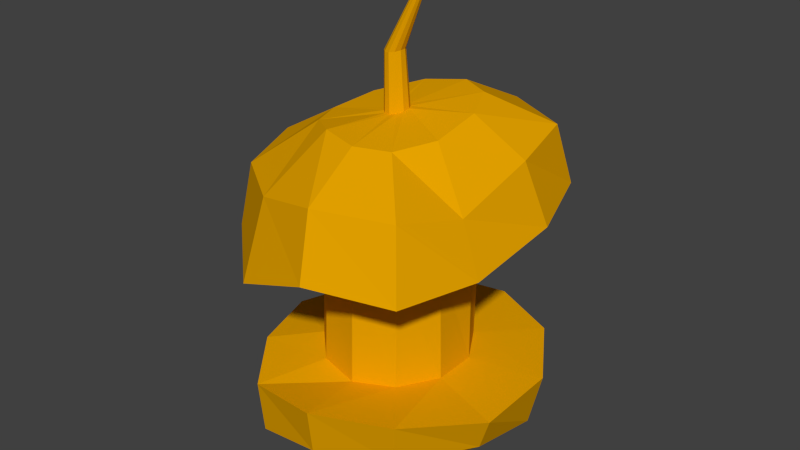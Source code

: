 # Source: Apple.blend  (saved by Blender 2.70.0; exported with 4.5.12 LTS)
import bpy
from mathutils import Matrix  # noqa: F401  (used for matrix-valued properties, if any)

bpy.ops.wm.read_factory_settings(use_empty=True)
scene = bpy.context.scene
scene.name = 'Scene'

# ---- collections
col_collection_1 = bpy.data.collections.new('Collection 1'); scene.collection.children.link(col_collection_1)

# ---- materials (node trees are filled in below, after node groups)
mat_apple = bpy.data.materials.new('Apple')
mat_apple.alpha_threshold = 0.0
mat_apple.use_transparent_shadow = False
mat_apple.diffuse_color = (0.8, 0.372, 0.0, 1.0)
mat_apple.roughness = 0.5
mat_apple.specular_intensity = 0.0
mat_apple.line_color = (0.0, 0.0, 0.0, 1.0)
mat_red = bpy.data.materials.new('Red')
mat_red.alpha_threshold = 0.0
mat_red.use_transparent_shadow = False
mat_red.diffuse_color = (0.8, 0.0, 0.0, 1.0)
mat_red.roughness = 0.5
mat_red.specular_intensity = 0.0
mat_red.line_color = (0.0, 0.0, 0.0, 1.0)
mat_brown = bpy.data.materials.new('Brown')
mat_brown.alpha_threshold = 0.0
mat_brown.use_transparent_shadow = False
mat_brown.diffuse_color = (0.3343, 0.04995, 0.01583, 1.0)
mat_brown.roughness = 0.5
mat_brown.specular_intensity = 0.0
mat_brown.line_color = (0.0, 0.0, 0.0, 1.0)
mat_applematerial = bpy.data.materials.new('AppleMaterial')
mat_applematerial.alpha_threshold = 0.0
mat_applematerial.use_transparent_shadow = False
mat_applematerial.roughness = 0.5
mat_applematerial.specular_intensity = 0.0
mat_applematerial.line_color = (0.0, 0.0, 0.0, 1.0)

# ---- material node trees

# ---- world
world_world = bpy.data.worlds.new('World'); scene.world = world_world
world_world.color = (0.05088, 0.05088, 0.05088)
world_world.use_sun_shadow = False
world_world.sun_shadow_jitter_overblur = 0.0
world_world.cycles.sampling_method = 'MANUAL'
world_world.cycles.sample_map_resolution = 256

# ---- meshes
me_sphere = bpy.data.meshes.new('Sphere')
me_sphere.from_pydata([(-0.5959, -0.04017, 1.463), (-0.6298, -0.01739, 1.121), (-0.5574, 0.0001418, -0.1582), (-0.2361, 0.1466, 1.748), (-0.4796, 0.2863, 1.511), (-0.5678, 0.3486, 1.13), (-0.4763, 0.3647, 0.1909), (-0.5228, 0.3562, -0.156), (-0.2876, 0.1996, -0.3892), (-0.07572, 0.3052, 1.811), (-0.1697, 0.5744, 1.581), (-0.2189, 0.6793, 1.209), (-0.2563, 0.6432, 0.1989), (-0.254, 0.6046, -0.1553), (-0.1362, 0.3358, -0.3854), (0.1233, 0.3381, 1.858), (0.1877, 0.6371, 1.656), (0.1862, 0.7513, 1.277), (0.1238, 0.7092, 0.206), (0.09671, 0.6585, -0.1448), (0.05861, 0.3654, -0.3807), (0.2726, 0.2608, 1.859), (0.4906, 0.5004, 1.639), (0.5225, 0.5976, 1.233), (0.4639, 0.5535, 0.1995), (0.4287, 0.5028, -0.1365), (0.2387, 0.279, -0.3753), (0.005859, -1.078e-09, -0.4638), (0.3415, 0.09938, 1.817), (0.5373, 0.1948, 1.565), (0.6332, 0.2415, 1.171), (0.6828, 0.208, 0.1962), (0.6313, 0.1874, -0.1365), (0.3475, 0.104, -0.3725), (0.3228, -0.1124, 1.741), (0.5192, -0.1987, 1.403), (0.6278, -0.2313, 1.092), (0.6923, -0.2079, 0.1993), (0.6313, -0.1874, -0.02791), (0.3475, -0.104, -0.3725), (0.2337, -0.2891, 1.72), (0.4488, -0.5206, 1.507), (0.5035, -0.5849, 1.072), (0.4626, -0.5511, 0.2746), (0.4287, -0.5028, -0.0279), (0.2387, -0.279, -0.3753), (0.08697, -0.3568, 1.73), (0.1346, -0.661, 1.538), (0.1543, -0.7441, 1.135), (0.1215, -0.704, 0.2806), (0.09855, -0.6569, -0.03441), (0.05861, -0.3654, -0.3807), (-0.09583, -0.3075, 1.741), (-0.2044, -0.5726, 1.421), (-0.2502, -0.6721, 0.9111), (-0.2531, -0.631, 0.1954), (-0.2529, -0.6032, -0.1535), (-0.1362, -0.3358, -0.3854), (-0.2489, -0.1916, 1.698), (-0.522, -0.3419, 1.397), (-0.5872, -0.3629, 0.9751), (-0.4733, -0.3563, 0.2192), (-0.5215, -0.3537, -0.1512), (-0.2876, -0.1996, -0.3892), (-0.3009, -0.04061, 1.695), (-0.598, -7.393e-06, 0.1939), (-0.3431, -1.201e-07, -0.3908), (-0.297, -0.01126, 1.045), (-0.2448, 0.1707, 1.086), (-0.2758, 0.1881, 0.2232), (-0.0914, 0.3265, 1.111), (-0.127, 0.3343, 0.2256), (0.09556, 0.3626, 1.154), (0.06742, 0.3689, 0.2287), (0.2673, 0.2811, 1.164), (0.2446, 0.2851, 0.2263), (0.3479, 0.11, 1.103), (0.351, 0.1067, 0.2234), (0.3418, -0.1057, 1.022), (0.3559, -0.1067, 0.2267), (0.2532, -0.2776, 1.005), (0.2464, -0.286, 0.2249), (0.07697, -0.361, 1.007), (0.06747, -0.3669, 0.2166), (-0.1065, -0.3223, 0.8977), (-0.1243, -0.3273, 0.2411), (-0.2497, -0.1829, 0.9399), (-0.2724, -0.182, 0.2567), (-0.3334, 0.001144, 0.2245), (-0.02333, 0.02663, 1.777), (-0.001653, 0.05048, 1.781), (0.03017, 0.05382, 1.788), (0.05776, 0.03971, 1.791), (0.07328, 0.01214, 1.791), (0.07144, -0.02022, 1.786), (0.05323, -0.04645, 1.775), (0.02643, -0.05958, 1.768), (-0.001437, -0.056, 1.766), (-0.023, -0.0361, 1.769), (-0.03007, -0.005655, 1.772), (-0.02793, 0.02407, 2.121), (-0.007763, 0.0407, 2.124), (0.01754, 0.04402, 2.128), (0.03981, 0.03281, 2.132), (0.05242, 0.01039, 2.134), (0.05132, -0.01617, 2.132), (0.03705, -0.03813, 2.126), (0.01433, -0.04836, 2.121), (-0.01019, -0.04384, 2.118), (-0.02858, -0.02664, 2.118), (-0.03524, -0.001179, 2.12), (0.1694, -0.005225, 2.528), (0.1694, 0.005225, 2.528), (0.1649, 0.01402, 2.532), (0.1574, 0.01836, 2.538), (0.1493, 0.01687, 2.545), (0.1431, 0.01003, 2.551), (0.1649, -0.01402, 2.532), (0.1574, -0.01836, 2.538), (0.1493, -0.01687, 2.545), (0.1431, -0.01003, 2.551), (0.1408, -1.581e-08, 2.553)], [], [(1, 0, 4, 5), (8, 7, 13, 14), (7, 6, 12, 13), (18, 12, 71, 73), (5, 4, 10, 11), (4, 3, 9, 10), (14, 13, 19, 20), (13, 12, 18, 19), (12, 6, 69, 71), (11, 10, 16, 17), (10, 9, 15, 16), (20, 19, 25, 26), (19, 18, 24, 25), (55, 49, 83, 85), (17, 16, 22, 23), (16, 15, 21, 22), (26, 25, 32, 33), (25, 24, 31, 32), (49, 43, 81, 83), (23, 22, 29, 30), (22, 21, 28, 29), (33, 32, 38, 39), (32, 31, 37, 38), (43, 37, 79, 81), (30, 29, 35, 36), (29, 28, 34, 35), (39, 38, 44, 45), (38, 37, 43, 44), (37, 31, 77, 79), (36, 35, 41, 42), (35, 34, 40, 41), (45, 44, 50, 51), (44, 43, 49, 50), (31, 24, 75, 77), (42, 41, 47, 48), (41, 40, 46, 47), (51, 50, 56, 57), (50, 49, 55, 56), (24, 18, 73, 75), (48, 47, 53), (47, 46, 52, 53), (57, 56, 62, 63), (56, 55, 61, 62), (1, 5, 68, 67), (53, 59, 60), (53, 52, 58, 59), (27, 66, 8), (66, 2, 7, 8), (2, 65, 6, 7), (61, 55, 85, 87), (0, 64, 3, 4), (9, 3, 89, 90), (27, 8, 14), (15, 9, 90, 91), (27, 14, 20), (21, 15, 91, 92), (27, 20, 26), (28, 21, 92, 93), (27, 26, 33), (34, 28, 93, 94), (27, 33, 39), (40, 34, 94, 95), (27, 39, 45), (46, 40, 95, 96), (27, 45, 51), (52, 46, 96, 97), (27, 51, 57), (58, 52, 97, 98), (27, 57, 63), (64, 58, 98, 99), (27, 63, 66), (63, 62, 2, 66), (62, 61, 65, 2), (60, 1, 67, 86), (60, 59, 0, 1), (59, 58, 64, 0), (3, 64, 99, 89), (69, 68, 70, 71), (71, 70, 72, 73), (73, 72, 74, 75), (75, 74, 76, 77), (77, 76, 78, 79), (79, 78, 80, 81), (81, 80, 82, 83), (83, 82, 84, 85), (85, 84, 86, 87), (88, 67, 68, 69), (87, 86, 67, 88), (6, 65, 88, 69), (65, 61, 87, 88), (54, 60, 86, 84), (48, 54, 84, 82), (17, 23, 74, 72), (23, 30, 76, 74), (30, 36, 78, 76), (36, 42, 80, 78), (42, 48, 82, 80), (5, 11, 70, 68), (11, 17, 72, 70), (90, 89, 100, 101), (91, 90, 101, 102), (92, 91, 102, 103), (93, 92, 103, 104), (94, 93, 104, 105), (95, 94, 105, 106), (96, 95, 106, 107), (97, 96, 107, 108), (98, 97, 108, 109), (99, 98, 109, 110), (89, 99, 110, 100), (110, 109, 120, 121), (109, 108, 119, 120), (108, 107, 118, 119), (100, 110, 121, 116), (107, 106, 117, 118), (106, 105, 111, 117), (105, 104, 112, 111), (104, 103, 113, 112), (103, 102, 114, 113), (102, 101, 115, 114), (101, 100, 116, 115), (54, 53, 60), (54, 48, 53)])
_uv = me_sphere.uv_layers.new(name='UVMap')
_uv.uv.foreach_set('vector', [0.856, 0.5222, 0.7718, 0.5063, 0.7781, 0.4216, 0.8733, 0.4383, 0.3801, 0.4566, 0.313, 0.4339, 0.3597, 0.3559, 0.4067, 0.4135, 0.8044, 0.8125, 0.8913, 0.8157, 0.8989, 0.9029, 0.8116, 0.8997, 0.3367, 0.2428, 0.313, 0.15, 0.3961, 0.1484, 0.408, 0.196, 0.8733, 0.4383, 0.7781, 0.4216, 0.7777, 0.3184, 0.8734, 0.3209, 0.02556, 0.6002, 0.09067, 0.5706, 0.1294, 0.6123, 0.09988, 0.6758, 0.4067, 0.4135, 0.3597, 0.3559, 0.4395, 0.3184, 0.451, 0.3928, 0.8126, 0.06443, 0.9006, 0.06203, 0.9006, 0.1447, 0.8136, 0.1413, 0.313, 0.15, 0.3538, 0.07186, 0.4142, 0.09989, 0.3961, 0.1484, 0.7077, 0.9763, 0.6157, 0.9527, 0.5999, 0.8745, 0.6939, 0.8879, 0.09988, 0.6758, 0.1294, 0.6123, 0.1789, 0.6231, 0.1887, 0.6961, 0.451, 0.3928, 0.4395, 0.3184, 0.5296, 0.3322, 0.5, 0.4007, 0.8136, 0.1413, 0.9006, 0.1447, 0.8974, 0.2373, 0.8141, 0.2321, 0.6022, 0.02165, 0.6566, 0.1004, 0.5749, 0.1213, 0.5463, 0.08227, 0.6939, 0.8879, 0.5999, 0.8745, 0.6069, 0.7923, 0.7077, 0.7966, 0.1887, 0.6961, 0.1789, 0.6231, 0.2168, 0.6057, 0.2651, 0.6655, 0.5, 0.4007, 0.5296, 0.3322, 0.5999, 0.3932, 0.5382, 0.4348, 0.8141, 0.2321, 0.8974, 0.2373, 0.8956, 0.3184, 0.8132, 0.3068, 0.6566, 0.1004, 0.6566, 0.193, 0.5747, 0.1701, 0.5749, 0.1213, 0.7718, 0.6619, 0.6681, 0.657, 0.6723, 0.5856, 0.7718, 0.5839, 0.6681, 0.657, 0.5999, 0.5964, 0.6037, 0.5617, 0.6723, 0.5856, 0.6671, 0.09502, 0.7295, 0.06043, 0.7475, 0.1517, 0.6622, 0.1442, 0.7295, 0.06043, 0.8126, 0.05999, 0.8037, 0.1576, 0.7475, 0.1517, 0.6566, 0.193, 0.6023, 0.2785, 0.5452, 0.213, 0.5747, 0.1701, 0.7718, 0.5839, 0.6723, 0.5856, 0.6928, 0.4847, 0.7686, 0.4696, 0.6723, 0.5856, 0.6037, 0.5617, 0.6118, 0.5074, 0.6928, 0.4847, 0.6622, 0.1442, 0.7475, 0.1517, 0.7387, 0.2409, 0.6566, 0.1934, 0.7475, 0.1517, 0.8037, 0.1576, 0.8126, 0.2573, 0.7387, 0.2409, 0.6023, 0.2785, 0.5071, 0.3184, 0.4963, 0.2335, 0.5452, 0.213, 0.7686, 0.4696, 0.6928, 0.4847, 0.6512, 0.4099, 0.7549, 0.3774, 0.6928, 0.4847, 0.6118, 0.5074, 0.6073, 0.4588, 0.6512, 0.4099, 0.5391, 0.5337, 0.5999, 0.5709, 0.532, 0.6308, 0.5022, 0.5669, 0.7387, 0.2409, 0.8126, 0.2573, 0.808, 0.3184, 0.731, 0.3012, 0.5071, 0.3184, 0.4065, 0.3039, 0.445, 0.2275, 0.4963, 0.2335, 0.7549, 0.3774, 0.6512, 0.4099, 0.6327, 0.3562, 0.7271, 0.3184, 0.2651, 0.4106, 0.2119, 0.4676, 0.1765, 0.4492, 0.1893, 0.3725, 0.5022, 0.5669, 0.532, 0.6308, 0.4445, 0.6435, 0.4537, 0.5735, 0.924, 0.6786, 1.0, 0.6619, 0.9841, 0.7546, 0.8989, 0.7648, 0.4065, 0.3039, 0.3367, 0.2428, 0.408, 0.196, 0.445, 0.2275, 0.3986, 0.7872, 0.4238, 0.6882, 0.5047, 0.7283, 0.1893, 0.3725, 0.1765, 0.4492, 0.1307, 0.4595, 0.1028, 0.3895, 0.4537, 0.5735, 0.4445, 0.6435, 0.3631, 0.6029, 0.4081, 0.5517, 0.8989, 0.7648, 0.9841, 0.7546, 1.0, 0.8334, 0.9092, 0.8519, 0.0, 0.1946, 0.01427, 0.1035, 0.09499, 0.147, 0.08251, 0.1926, 0.5047, 0.7283, 0.5999, 0.7438, 0.5999, 0.8499, 0.5047, 0.7283, 0.5205, 0.6435, 0.566, 0.6587, 0.5999, 0.7438, 0.4641, 0.4842, 0.3809, 0.508, 0.3801, 0.4566, 0.3809, 0.508, 0.3297, 0.5211, 0.313, 0.4339, 0.3801, 0.4566, 0.8032, 0.7325, 0.889, 0.7226, 0.8913, 0.8157, 0.8044, 0.8125, 0.5175, 0.0, 0.6022, 0.02165, 0.5463, 0.08227, 0.4983, 0.06372, 0.0, 0.5175, 0.07613, 0.5229, 0.09067, 0.5706, 0.02556, 0.6002, 0.1294, 0.6123, 0.09067, 0.5706, 0.1452, 0.5435, 0.1503, 0.5497, 0.4641, 0.4842, 0.3801, 0.4566, 0.4067, 0.4135, 0.1789, 0.6231, 0.1294, 0.6123, 0.1503, 0.5497, 0.1583, 0.5509, 0.4641, 0.4842, 0.4067, 0.4135, 0.451, 0.3928, 0.2168, 0.6057, 0.1789, 0.6231, 0.1583, 0.5509, 0.1653, 0.5478, 0.4641, 0.4842, 0.451, 0.3928, 0.5, 0.4007, 0.2353, 0.566, 0.2168, 0.6057, 0.1653, 0.5478, 0.1695, 0.5411, 0.4641, 0.4842, 0.5, 0.4007, 0.5382, 0.4348, 0.2322, 0.5126, 0.2353, 0.566, 0.1695, 0.5411, 0.1694, 0.533, 0.4641, 0.4842, 0.5382, 0.4348, 0.5528, 0.4843, 0.2119, 0.4676, 0.2322, 0.5126, 0.1694, 0.533, 0.165, 0.5262, 0.4641, 0.4842, 0.5528, 0.4843, 0.5391, 0.5337, 0.1765, 0.4492, 0.2119, 0.4676, 0.165, 0.5262, 0.1584, 0.5226, 0.4641, 0.4842, 0.5391, 0.5337, 0.5022, 0.5669, 0.1307, 0.4595, 0.1765, 0.4492, 0.1584, 0.5226, 0.1515, 0.5231, 0.4641, 0.4842, 0.5022, 0.5669, 0.4537, 0.5735, 0.09086, 0.4861, 0.1307, 0.4595, 0.1515, 0.5231, 0.1459, 0.5279, 0.4641, 0.4842, 0.4537, 0.5735, 0.4081, 0.5517, 0.07613, 0.5229, 0.09086, 0.4861, 0.1459, 0.5279, 0.1438, 0.5354, 0.4641, 0.4842, 0.4081, 0.5517, 0.3809, 0.508, 0.4081, 0.5517, 0.3631, 0.6029, 0.3297, 0.5211, 0.3809, 0.508, 0.8061, 0.6619, 0.8989, 0.6626, 0.889, 0.7226, 0.8032, 0.7325, 0.01139, 0.2814, 0.0, 0.1946, 0.08251, 0.1926, 0.0946, 0.2359, 0.8734, 0.5946, 0.7725, 0.5618, 0.7718, 0.5063, 0.856, 0.5222, 0.02099, 0.4429, 0.09086, 0.4861, 0.07613, 0.5229, 0.0, 0.5175, 0.09067, 0.5706, 0.07613, 0.5229, 0.1438, 0.5354, 0.1452, 0.5435, 0.9244, 0.3725, 0.9262, 0.5867, 0.8734, 0.5946, 0.8741, 0.3748, 0.2333, 0.8272, 0.01327, 0.819, 0.002687, 0.7787, 0.2325, 0.785, 0.2325, 0.785, 0.002687, 0.7787, 0.0, 0.7317, 0.2329, 0.7365, 0.2329, 0.7365, 0.0, 0.7317, 0.01476, 0.6979, 0.2333, 0.6961, 0.3986, 0.6456, 0.3986, 0.8641, 0.347, 0.8439, 0.3483, 0.6463, 0.3483, 0.6463, 0.347, 0.8439, 0.2997, 0.8396, 0.2977, 0.6457, 0.2977, 0.6457, 0.2997, 0.8396, 0.267, 0.8399, 0.2654, 0.6435, 0.8032, 0.7923, 0.6076, 0.7856, 0.6376, 0.7419, 0.8003, 0.7453, 0.8003, 0.7453, 0.6376, 0.7419, 0.6278, 0.694, 0.797, 0.6959, 0.9715, 0.3735, 0.9715, 0.5773, 0.9262, 0.5867, 0.9244, 0.3725, 0.797, 0.6959, 0.6278, 0.694, 0.5999, 0.6629, 0.8032, 0.6619, 0.3538, 0.07186, 0.4241, 0.007458, 0.4507, 0.06793, 0.4142, 0.09989, 0.4241, 0.007458, 0.5175, 0.0, 0.4983, 0.06372, 0.4507, 0.06793, 0.09597, 0.3576, 0.01139, 0.2814, 0.0946, 0.2359, 0.1305, 0.2704, 0.1971, 0.3725, 0.09597, 0.3576, 0.1305, 0.2704, 0.1764, 0.2786, 0.2006, 0.0, 0.2845, 0.03747, 0.222, 0.1174, 0.1791, 0.09774, 0.2845, 0.03747, 0.313, 0.126, 0.2425, 0.1601, 0.222, 0.1174, 0.313, 0.126, 0.313, 0.2441, 0.2414, 0.2143, 0.2425, 0.1601, 0.313, 0.2441, 0.2832, 0.3324, 0.22, 0.2574, 0.2414, 0.2143, 0.2832, 0.3324, 0.1971, 0.3725, 0.1764, 0.2786, 0.22, 0.2574, 0.01427, 0.1035, 0.1001, 0.01965, 0.1327, 0.1076, 0.09499, 0.147, 0.1001, 0.01965, 0.2006, 0.0, 0.1791, 0.09774, 0.1327, 0.1076, 0.9258, 0.2565, 0.918, 0.2581, 0.9114, 0.1734, 0.9174, 0.1721, 0.2513, 0.8865, 0.2444, 0.8891, 0.2333, 0.8047, 0.2387, 0.8029, 0.2588, 0.8848, 0.2513, 0.8865, 0.2387, 0.8029, 0.2447, 0.8012, 0.2647, 0.884, 0.2588, 0.8848, 0.2447, 0.8012, 0.2495, 0.8001, 0.9391, 0.07337, 0.9468, 0.0749, 0.9424, 0.16, 0.936, 0.1592, 0.9316, 0.0704, 0.9391, 0.07337, 0.936, 0.1592, 0.9298, 0.1575, 0.9266, 0.06845, 0.9316, 0.0704, 0.9298, 0.1575, 0.9258, 0.1562, 0.2898, 0.3725, 0.2962, 0.374, 0.2814, 0.4603, 0.2756, 0.4587, 0.2827, 0.3725, 0.2898, 0.3725, 0.2756, 0.4587, 0.2696, 0.4582, 0.9103, 0.2597, 0.9048, 0.2603, 0.9006, 0.1741, 0.9051, 0.1739, 0.918, 0.2581, 0.9103, 0.2597, 0.9051, 0.1739, 0.9114, 0.1734, 0.2651, 0.4585, 0.2696, 0.4582, 0.2917, 0.5709, 0.29, 0.5715, 0.2696, 0.4582, 0.2756, 0.4587, 0.294, 0.5698, 0.2917, 0.5709, 0.2756, 0.4587, 0.2814, 0.4603, 0.2962, 0.5683, 0.294, 0.5698, 0.9114, 0.1734, 0.9051, 0.1739, 0.921, 0.06203, 0.9234, 0.06255, 0.9258, 0.1562, 0.9298, 0.1575, 0.9419, 0.2588, 0.9403, 0.2603, 0.9298, 0.1575, 0.936, 0.1592, 0.9444, 0.258, 0.9419, 0.2588, 0.936, 0.1592, 0.9424, 0.16, 0.9468, 0.2581, 0.9444, 0.258, 0.2495, 0.8001, 0.2447, 0.8012, 0.2628, 0.6989, 0.2647, 0.6995, 0.2447, 0.8012, 0.2387, 0.8029, 0.2605, 0.6977, 0.2628, 0.6989, 0.2387, 0.8029, 0.2333, 0.8047, 0.2585, 0.6961, 0.2605, 0.6977, 0.9174, 0.1721, 0.9114, 0.1734, 0.9234, 0.06255, 0.9258, 0.06375, 0.489, 0.8561, 0.5047, 0.7283, 0.5999, 0.8499, 0.489, 0.8561, 0.3986, 0.7872, 0.5047, 0.7283])
me_sphere.materials.append(mat_apple)
me_sphere.materials.append(mat_red)
me_sphere.materials.append(mat_brown)
me_sphere.materials.append(mat_applematerial)
me_sphere.use_remesh_preserve_volume = False
me_sphere.use_remesh_preserve_attributes = False
me_sphere.use_mirror_vertex_groups = False
me_sphere.update()

# ---- objects
ob_sphere = bpy.data.objects.new('Sphere', me_sphere)

# ---- transforms, parenting, visibility, modifiers, constraints
ob_sphere.location = (0.0, 0.0, 0.0)
ob_sphere.scale = (1.0, 1.0, 0.7388)
ob_sphere.lineart.crease_threshold = 0.0

# ---- collection membership
col_collection_1.objects.link(ob_sphere)

# ---- scene / render settings (as saved in the file)
scene.frame_start = 1; scene.frame_end = 250; scene.frame_set(1)
scene.render.engine = 'BLENDER_EEVEE_NEXT'
scene.render.resolution_percentage = 50
scene.render.dither_intensity = 0.0
scene.cycles.use_denoising = False
scene.cycles.samples = 10
scene.cycles.sampling_pattern = 'TABULATED_SOBOL'
scene.cycles.light_sampling_threshold = 0.0
scene.cycles.use_adaptive_sampling = False
scene.cycles.use_light_tree = False
scene.cycles.blur_glossy = 0.0
scene.cycles.volume_bounces = 1
scene.cycles.pixel_filter_type = 'GAUSSIAN'
scene.cycles.sample_clamp_indirect = 0.0
scene.view_settings.view_transform = 'Standard'
bpy.context.view_layer.update()

# ---- added for rendering (the .blend has no active camera and no usable light): camera, sun
cam_auto = bpy.data.cameras.new('AutoCamera')
cam_auto.lens = 50.0
cam_auto.sensor_width = 36.0
cam_auto.clip_end = 1000.0
ob_auto_camera = bpy.data.objects.new('AutoCamera', cam_auto)
scene.collection.objects.link(ob_auto_camera)
ob_auto_camera.location = (2.79947, -3.31831, 2.98637)
ob_auto_camera.rotation_euler = (1.09748, -7.21219e-08, 0.694738)
scene.camera = ob_auto_camera
light_auto_sun = bpy.data.lights.new('AutoSun', 'SUN')
light_auto_sun.energy = 3.0
light_auto_sun.angle = 0.0523599
ob_auto_sun = bpy.data.objects.new('AutoSun', light_auto_sun)
scene.collection.objects.link(ob_auto_sun)
ob_auto_sun.rotation_euler = (0.872665, 0.174533, 0.523599)
bpy.context.view_layer.update()
